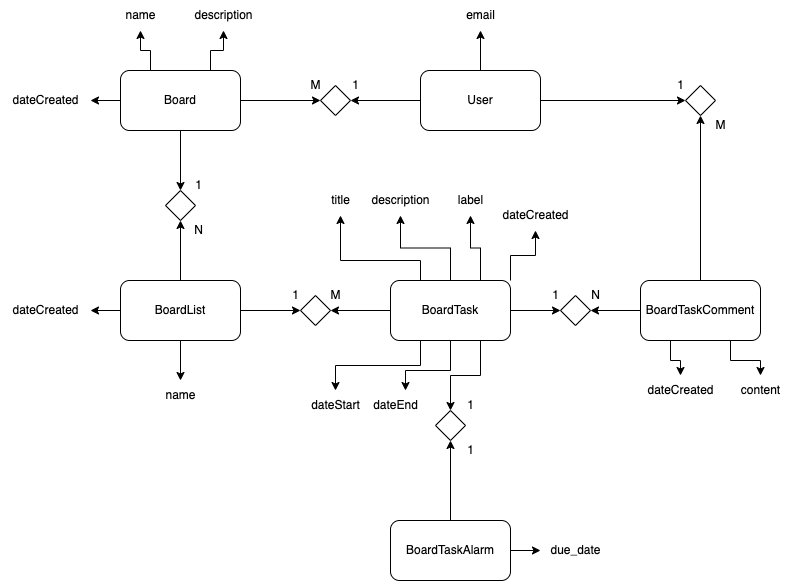

The diagram above was exported from draw.io. Its source (the exported page's mxGraphModel, read from the mxfile embedded in the PNG):
<mxGraphModel dx="801" dy="707" grid="1" gridSize="10" guides="1" tooltips="1" connect="1" arrows="1" fold="1" page="1" pageScale="1" pageWidth="827" pageHeight="1169" math="0" shadow="0">
  <root>
    <mxCell id="0" />
    <mxCell id="1" parent="0" />
    <mxCell id="27kn6AJvQ6GhU8ZaUcV4-6" style="edgeStyle=orthogonalEdgeStyle;rounded=0;orthogonalLoop=1;jettySize=auto;html=1;exitX=0.5;exitY=1;exitDx=0;exitDy=0;entryX=0.5;entryY=0;entryDx=0;entryDy=0;" parent="1" source="27kn6AJvQ6GhU8ZaUcV4-1" target="27kn6AJvQ6GhU8ZaUcV4-4" edge="1">
      <mxGeometry relative="1" as="geometry" />
    </mxCell>
    <mxCell id="27kn6AJvQ6GhU8ZaUcV4-23" style="edgeStyle=orthogonalEdgeStyle;rounded=0;orthogonalLoop=1;jettySize=auto;html=1;exitX=0.25;exitY=0;exitDx=0;exitDy=0;" parent="1" source="27kn6AJvQ6GhU8ZaUcV4-1" target="27kn6AJvQ6GhU8ZaUcV4-21" edge="1">
      <mxGeometry relative="1" as="geometry" />
    </mxCell>
    <mxCell id="27kn6AJvQ6GhU8ZaUcV4-24" style="edgeStyle=orthogonalEdgeStyle;rounded=0;orthogonalLoop=1;jettySize=auto;html=1;exitX=0.75;exitY=0;exitDx=0;exitDy=0;" parent="1" source="27kn6AJvQ6GhU8ZaUcV4-1" target="27kn6AJvQ6GhU8ZaUcV4-22" edge="1">
      <mxGeometry relative="1" as="geometry" />
    </mxCell>
    <mxCell id="27kn6AJvQ6GhU8ZaUcV4-49" style="edgeStyle=orthogonalEdgeStyle;rounded=0;orthogonalLoop=1;jettySize=auto;html=1;exitX=1;exitY=0.5;exitDx=0;exitDy=0;entryX=0;entryY=0.5;entryDx=0;entryDy=0;" parent="1" source="27kn6AJvQ6GhU8ZaUcV4-1" target="27kn6AJvQ6GhU8ZaUcV4-44" edge="1">
      <mxGeometry relative="1" as="geometry" />
    </mxCell>
    <mxCell id="mnxZM_RiEcp291N4LfBS-4" style="edgeStyle=orthogonalEdgeStyle;rounded=0;orthogonalLoop=1;jettySize=auto;html=1;exitX=0;exitY=0.5;exitDx=0;exitDy=0;" edge="1" parent="1" source="27kn6AJvQ6GhU8ZaUcV4-1" target="mnxZM_RiEcp291N4LfBS-1">
      <mxGeometry relative="1" as="geometry" />
    </mxCell>
    <mxCell id="27kn6AJvQ6GhU8ZaUcV4-1" value="Board" style="rounded=1;whiteSpace=wrap;html=1;" parent="1" vertex="1">
      <mxGeometry x="360" y="180" width="120" height="60" as="geometry" />
    </mxCell>
    <mxCell id="27kn6AJvQ6GhU8ZaUcV4-7" style="edgeStyle=orthogonalEdgeStyle;rounded=0;orthogonalLoop=1;jettySize=auto;html=1;exitX=0.5;exitY=0;exitDx=0;exitDy=0;entryX=0.5;entryY=1;entryDx=0;entryDy=0;" parent="1" source="27kn6AJvQ6GhU8ZaUcV4-2" target="27kn6AJvQ6GhU8ZaUcV4-4" edge="1">
      <mxGeometry relative="1" as="geometry" />
    </mxCell>
    <mxCell id="27kn6AJvQ6GhU8ZaUcV4-10" style="edgeStyle=orthogonalEdgeStyle;rounded=0;orthogonalLoop=1;jettySize=auto;html=1;exitX=1;exitY=0.5;exitDx=0;exitDy=0;entryX=0;entryY=0.5;entryDx=0;entryDy=0;" parent="1" source="27kn6AJvQ6GhU8ZaUcV4-2" target="27kn6AJvQ6GhU8ZaUcV4-5" edge="1">
      <mxGeometry relative="1" as="geometry" />
    </mxCell>
    <mxCell id="27kn6AJvQ6GhU8ZaUcV4-26" style="edgeStyle=orthogonalEdgeStyle;rounded=0;orthogonalLoop=1;jettySize=auto;html=1;exitX=0.5;exitY=1;exitDx=0;exitDy=0;" parent="1" source="27kn6AJvQ6GhU8ZaUcV4-2" target="27kn6AJvQ6GhU8ZaUcV4-25" edge="1">
      <mxGeometry relative="1" as="geometry" />
    </mxCell>
    <mxCell id="mnxZM_RiEcp291N4LfBS-6" style="edgeStyle=orthogonalEdgeStyle;rounded=0;orthogonalLoop=1;jettySize=auto;html=1;exitX=0;exitY=0.5;exitDx=0;exitDy=0;" edge="1" parent="1" source="27kn6AJvQ6GhU8ZaUcV4-2" target="mnxZM_RiEcp291N4LfBS-5">
      <mxGeometry relative="1" as="geometry" />
    </mxCell>
    <mxCell id="27kn6AJvQ6GhU8ZaUcV4-2" value="BoardList" style="rounded=1;whiteSpace=wrap;html=1;" parent="1" vertex="1">
      <mxGeometry x="360" y="390" width="120" height="60" as="geometry" />
    </mxCell>
    <mxCell id="27kn6AJvQ6GhU8ZaUcV4-11" style="edgeStyle=orthogonalEdgeStyle;rounded=0;orthogonalLoop=1;jettySize=auto;html=1;exitX=0;exitY=0.5;exitDx=0;exitDy=0;entryX=1;entryY=0.5;entryDx=0;entryDy=0;" parent="1" source="27kn6AJvQ6GhU8ZaUcV4-3" target="27kn6AJvQ6GhU8ZaUcV4-5" edge="1">
      <mxGeometry relative="1" as="geometry" />
    </mxCell>
    <mxCell id="27kn6AJvQ6GhU8ZaUcV4-19" style="edgeStyle=orthogonalEdgeStyle;rounded=0;orthogonalLoop=1;jettySize=auto;html=1;exitX=1;exitY=0.5;exitDx=0;exitDy=0;" parent="1" source="27kn6AJvQ6GhU8ZaUcV4-3" target="27kn6AJvQ6GhU8ZaUcV4-16" edge="1">
      <mxGeometry relative="1" as="geometry" />
    </mxCell>
    <mxCell id="27kn6AJvQ6GhU8ZaUcV4-59" style="edgeStyle=orthogonalEdgeStyle;rounded=0;orthogonalLoop=1;jettySize=auto;html=1;exitX=0.25;exitY=0;exitDx=0;exitDy=0;" parent="1" source="27kn6AJvQ6GhU8ZaUcV4-3" target="27kn6AJvQ6GhU8ZaUcV4-27" edge="1">
      <mxGeometry relative="1" as="geometry">
        <Array as="points">
          <mxPoint x="660" y="370" />
          <mxPoint x="580" y="370" />
        </Array>
      </mxGeometry>
    </mxCell>
    <mxCell id="27kn6AJvQ6GhU8ZaUcV4-60" style="edgeStyle=orthogonalEdgeStyle;rounded=0;orthogonalLoop=1;jettySize=auto;html=1;exitX=0.5;exitY=0;exitDx=0;exitDy=0;" parent="1" source="27kn6AJvQ6GhU8ZaUcV4-3" target="27kn6AJvQ6GhU8ZaUcV4-28" edge="1">
      <mxGeometry relative="1" as="geometry" />
    </mxCell>
    <mxCell id="27kn6AJvQ6GhU8ZaUcV4-61" style="edgeStyle=orthogonalEdgeStyle;rounded=0;orthogonalLoop=1;jettySize=auto;html=1;exitX=0.75;exitY=0;exitDx=0;exitDy=0;" parent="1" source="27kn6AJvQ6GhU8ZaUcV4-3" target="27kn6AJvQ6GhU8ZaUcV4-33" edge="1">
      <mxGeometry relative="1" as="geometry" />
    </mxCell>
    <mxCell id="27kn6AJvQ6GhU8ZaUcV4-71" style="edgeStyle=orthogonalEdgeStyle;rounded=0;orthogonalLoop=1;jettySize=auto;html=1;exitX=0.75;exitY=1;exitDx=0;exitDy=0;entryX=0.5;entryY=0;entryDx=0;entryDy=0;" parent="1" source="27kn6AJvQ6GhU8ZaUcV4-3" target="27kn6AJvQ6GhU8ZaUcV4-67" edge="1">
      <mxGeometry relative="1" as="geometry" />
    </mxCell>
    <mxCell id="27kn6AJvQ6GhU8ZaUcV4-77" style="edgeStyle=orthogonalEdgeStyle;rounded=0;orthogonalLoop=1;jettySize=auto;html=1;exitX=0.25;exitY=1;exitDx=0;exitDy=0;" parent="1" source="27kn6AJvQ6GhU8ZaUcV4-3" target="27kn6AJvQ6GhU8ZaUcV4-75" edge="1">
      <mxGeometry relative="1" as="geometry" />
    </mxCell>
    <mxCell id="27kn6AJvQ6GhU8ZaUcV4-79" style="edgeStyle=orthogonalEdgeStyle;rounded=0;orthogonalLoop=1;jettySize=auto;html=1;exitX=0.5;exitY=1;exitDx=0;exitDy=0;" parent="1" source="27kn6AJvQ6GhU8ZaUcV4-3" target="27kn6AJvQ6GhU8ZaUcV4-76" edge="1">
      <mxGeometry relative="1" as="geometry">
        <Array as="points">
          <mxPoint x="690" y="480" />
          <mxPoint x="645" y="480" />
        </Array>
      </mxGeometry>
    </mxCell>
    <mxCell id="mnxZM_RiEcp291N4LfBS-8" style="edgeStyle=orthogonalEdgeStyle;rounded=0;orthogonalLoop=1;jettySize=auto;html=1;exitX=1;exitY=0;exitDx=0;exitDy=0;" edge="1" parent="1" source="27kn6AJvQ6GhU8ZaUcV4-3" target="mnxZM_RiEcp291N4LfBS-7">
      <mxGeometry relative="1" as="geometry" />
    </mxCell>
    <mxCell id="27kn6AJvQ6GhU8ZaUcV4-3" value="BoardTask" style="rounded=1;whiteSpace=wrap;html=1;" parent="1" vertex="1">
      <mxGeometry x="630" y="390" width="120" height="60" as="geometry" />
    </mxCell>
    <mxCell id="27kn6AJvQ6GhU8ZaUcV4-4" value="" style="rhombus;whiteSpace=wrap;html=1;" parent="1" vertex="1">
      <mxGeometry x="405" y="300" width="30" height="30" as="geometry" />
    </mxCell>
    <mxCell id="27kn6AJvQ6GhU8ZaUcV4-5" value="" style="rhombus;whiteSpace=wrap;html=1;" parent="1" vertex="1">
      <mxGeometry x="540" y="405" width="30" height="30" as="geometry" />
    </mxCell>
    <mxCell id="27kn6AJvQ6GhU8ZaUcV4-8" value="1" style="text;html=1;align=center;verticalAlign=middle;resizable=0;points=[];autosize=1;strokeColor=none;fillColor=none;" parent="1" vertex="1">
      <mxGeometry x="423" y="280" width="30" height="30" as="geometry" />
    </mxCell>
    <mxCell id="27kn6AJvQ6GhU8ZaUcV4-9" value="N" style="text;html=1;align=center;verticalAlign=middle;resizable=0;points=[];autosize=1;strokeColor=none;fillColor=none;" parent="1" vertex="1">
      <mxGeometry x="423" y="325" width="30" height="30" as="geometry" />
    </mxCell>
    <mxCell id="27kn6AJvQ6GhU8ZaUcV4-12" value="1" style="text;html=1;align=center;verticalAlign=middle;resizable=0;points=[];autosize=1;strokeColor=none;fillColor=none;" parent="1" vertex="1">
      <mxGeometry x="520" y="390" width="30" height="30" as="geometry" />
    </mxCell>
    <mxCell id="27kn6AJvQ6GhU8ZaUcV4-13" value="M" style="text;html=1;align=center;verticalAlign=middle;resizable=0;points=[];autosize=1;strokeColor=none;fillColor=none;" parent="1" vertex="1">
      <mxGeometry x="560" y="390" width="30" height="30" as="geometry" />
    </mxCell>
    <mxCell id="27kn6AJvQ6GhU8ZaUcV4-20" style="edgeStyle=orthogonalEdgeStyle;rounded=0;orthogonalLoop=1;jettySize=auto;html=1;exitX=0;exitY=0.5;exitDx=0;exitDy=0;" parent="1" source="27kn6AJvQ6GhU8ZaUcV4-15" target="27kn6AJvQ6GhU8ZaUcV4-16" edge="1">
      <mxGeometry relative="1" as="geometry" />
    </mxCell>
    <mxCell id="27kn6AJvQ6GhU8ZaUcV4-37" style="edgeStyle=orthogonalEdgeStyle;rounded=0;orthogonalLoop=1;jettySize=auto;html=1;exitX=0.25;exitY=1;exitDx=0;exitDy=0;" parent="1" source="27kn6AJvQ6GhU8ZaUcV4-15" target="27kn6AJvQ6GhU8ZaUcV4-35" edge="1">
      <mxGeometry relative="1" as="geometry" />
    </mxCell>
    <mxCell id="27kn6AJvQ6GhU8ZaUcV4-38" style="edgeStyle=orthogonalEdgeStyle;rounded=0;orthogonalLoop=1;jettySize=auto;html=1;exitX=0.75;exitY=1;exitDx=0;exitDy=0;" parent="1" source="27kn6AJvQ6GhU8ZaUcV4-15" target="27kn6AJvQ6GhU8ZaUcV4-36" edge="1">
      <mxGeometry relative="1" as="geometry" />
    </mxCell>
    <mxCell id="27kn6AJvQ6GhU8ZaUcV4-55" style="edgeStyle=orthogonalEdgeStyle;rounded=0;orthogonalLoop=1;jettySize=auto;html=1;exitX=0.5;exitY=0;exitDx=0;exitDy=0;entryX=0.5;entryY=1;entryDx=0;entryDy=0;" parent="1" source="27kn6AJvQ6GhU8ZaUcV4-15" target="27kn6AJvQ6GhU8ZaUcV4-50" edge="1">
      <mxGeometry relative="1" as="geometry" />
    </mxCell>
    <mxCell id="27kn6AJvQ6GhU8ZaUcV4-15" value="BoardTaskComment" style="rounded=1;whiteSpace=wrap;html=1;" parent="1" vertex="1">
      <mxGeometry x="880" y="390" width="120" height="60" as="geometry" />
    </mxCell>
    <mxCell id="27kn6AJvQ6GhU8ZaUcV4-16" value="" style="rhombus;whiteSpace=wrap;html=1;" parent="1" vertex="1">
      <mxGeometry x="800" y="405" width="30" height="30" as="geometry" />
    </mxCell>
    <mxCell id="27kn6AJvQ6GhU8ZaUcV4-17" value="1" style="text;html=1;align=center;verticalAlign=middle;resizable=0;points=[];autosize=1;strokeColor=none;fillColor=none;" parent="1" vertex="1">
      <mxGeometry x="780" y="390" width="30" height="30" as="geometry" />
    </mxCell>
    <mxCell id="27kn6AJvQ6GhU8ZaUcV4-18" value="N" style="text;html=1;align=center;verticalAlign=middle;resizable=0;points=[];autosize=1;strokeColor=none;fillColor=none;" parent="1" vertex="1">
      <mxGeometry x="820" y="390" width="30" height="30" as="geometry" />
    </mxCell>
    <mxCell id="27kn6AJvQ6GhU8ZaUcV4-21" value="name" style="text;html=1;align=center;verticalAlign=middle;resizable=0;points=[];autosize=1;strokeColor=none;fillColor=none;" parent="1" vertex="1">
      <mxGeometry x="355" y="110" width="50" height="30" as="geometry" />
    </mxCell>
    <mxCell id="27kn6AJvQ6GhU8ZaUcV4-22" value="description" style="text;html=1;align=center;verticalAlign=middle;resizable=0;points=[];autosize=1;strokeColor=none;fillColor=none;" parent="1" vertex="1">
      <mxGeometry x="423" y="110" width="80" height="30" as="geometry" />
    </mxCell>
    <mxCell id="27kn6AJvQ6GhU8ZaUcV4-25" value="name" style="text;html=1;align=center;verticalAlign=middle;resizable=0;points=[];autosize=1;strokeColor=none;fillColor=none;" parent="1" vertex="1">
      <mxGeometry x="395" y="490" width="50" height="30" as="geometry" />
    </mxCell>
    <mxCell id="27kn6AJvQ6GhU8ZaUcV4-27" value="title" style="text;html=1;align=center;verticalAlign=middle;resizable=0;points=[];autosize=1;strokeColor=none;fillColor=none;" parent="1" vertex="1">
      <mxGeometry x="560" y="295" width="40" height="30" as="geometry" />
    </mxCell>
    <mxCell id="27kn6AJvQ6GhU8ZaUcV4-28" value="description" style="text;html=1;align=center;verticalAlign=middle;resizable=0;points=[];autosize=1;strokeColor=none;fillColor=none;" parent="1" vertex="1">
      <mxGeometry x="600" y="295" width="80" height="30" as="geometry" />
    </mxCell>
    <mxCell id="27kn6AJvQ6GhU8ZaUcV4-33" value="label" style="text;html=1;align=center;verticalAlign=middle;resizable=0;points=[];autosize=1;strokeColor=none;fillColor=none;" parent="1" vertex="1">
      <mxGeometry x="685" y="295" width="50" height="30" as="geometry" />
    </mxCell>
    <mxCell id="27kn6AJvQ6GhU8ZaUcV4-35" value="dateCreated" style="text;html=1;align=center;verticalAlign=middle;resizable=0;points=[];autosize=1;strokeColor=none;fillColor=none;" parent="1" vertex="1">
      <mxGeometry x="875" y="485" width="90" height="30" as="geometry" />
    </mxCell>
    <mxCell id="27kn6AJvQ6GhU8ZaUcV4-36" value="content" style="text;html=1;align=center;verticalAlign=middle;resizable=0;points=[];autosize=1;strokeColor=none;fillColor=none;" parent="1" vertex="1">
      <mxGeometry x="970" y="485" width="60" height="30" as="geometry" />
    </mxCell>
    <mxCell id="27kn6AJvQ6GhU8ZaUcV4-47" style="edgeStyle=orthogonalEdgeStyle;rounded=0;orthogonalLoop=1;jettySize=auto;html=1;exitX=0;exitY=0.5;exitDx=0;exitDy=0;entryX=1;entryY=0.5;entryDx=0;entryDy=0;" parent="1" source="27kn6AJvQ6GhU8ZaUcV4-39" target="27kn6AJvQ6GhU8ZaUcV4-44" edge="1">
      <mxGeometry relative="1" as="geometry" />
    </mxCell>
    <mxCell id="27kn6AJvQ6GhU8ZaUcV4-54" style="edgeStyle=orthogonalEdgeStyle;rounded=0;orthogonalLoop=1;jettySize=auto;html=1;exitX=1;exitY=0.5;exitDx=0;exitDy=0;entryX=0;entryY=0.5;entryDx=0;entryDy=0;" parent="1" source="27kn6AJvQ6GhU8ZaUcV4-39" target="27kn6AJvQ6GhU8ZaUcV4-50" edge="1">
      <mxGeometry relative="1" as="geometry" />
    </mxCell>
    <mxCell id="27kn6AJvQ6GhU8ZaUcV4-57" style="edgeStyle=orthogonalEdgeStyle;rounded=0;orthogonalLoop=1;jettySize=auto;html=1;exitX=0.5;exitY=0;exitDx=0;exitDy=0;" parent="1" source="27kn6AJvQ6GhU8ZaUcV4-39" target="27kn6AJvQ6GhU8ZaUcV4-56" edge="1">
      <mxGeometry relative="1" as="geometry" />
    </mxCell>
    <mxCell id="27kn6AJvQ6GhU8ZaUcV4-39" value="User" style="rounded=1;whiteSpace=wrap;html=1;" parent="1" vertex="1">
      <mxGeometry x="660" y="180" width="120" height="60" as="geometry" />
    </mxCell>
    <mxCell id="27kn6AJvQ6GhU8ZaUcV4-44" value="" style="rhombus;whiteSpace=wrap;html=1;" parent="1" vertex="1">
      <mxGeometry x="560" y="195" width="30" height="30" as="geometry" />
    </mxCell>
    <mxCell id="27kn6AJvQ6GhU8ZaUcV4-45" value="1" style="text;html=1;align=center;verticalAlign=middle;resizable=0;points=[];autosize=1;strokeColor=none;fillColor=none;" parent="1" vertex="1">
      <mxGeometry x="580" y="180" width="30" height="30" as="geometry" />
    </mxCell>
    <mxCell id="27kn6AJvQ6GhU8ZaUcV4-46" value="M" style="text;html=1;align=center;verticalAlign=middle;resizable=0;points=[];autosize=1;strokeColor=none;fillColor=none;" parent="1" vertex="1">
      <mxGeometry x="540" y="180" width="30" height="30" as="geometry" />
    </mxCell>
    <mxCell id="27kn6AJvQ6GhU8ZaUcV4-50" value="" style="rhombus;whiteSpace=wrap;html=1;" parent="1" vertex="1">
      <mxGeometry x="925" y="195" width="30" height="30" as="geometry" />
    </mxCell>
    <mxCell id="27kn6AJvQ6GhU8ZaUcV4-51" value="1" style="text;html=1;align=center;verticalAlign=middle;resizable=0;points=[];autosize=1;strokeColor=none;fillColor=none;" parent="1" vertex="1">
      <mxGeometry x="905" y="180" width="30" height="30" as="geometry" />
    </mxCell>
    <mxCell id="27kn6AJvQ6GhU8ZaUcV4-52" value="M" style="text;html=1;align=center;verticalAlign=middle;resizable=0;points=[];autosize=1;strokeColor=none;fillColor=none;" parent="1" vertex="1">
      <mxGeometry x="945" y="220" width="30" height="30" as="geometry" />
    </mxCell>
    <mxCell id="27kn6AJvQ6GhU8ZaUcV4-56" value="email" style="text;html=1;align=center;verticalAlign=middle;resizable=0;points=[];autosize=1;strokeColor=none;fillColor=none;" parent="1" vertex="1">
      <mxGeometry x="695" y="110" width="50" height="30" as="geometry" />
    </mxCell>
    <mxCell id="27kn6AJvQ6GhU8ZaUcV4-66" style="edgeStyle=orthogonalEdgeStyle;rounded=0;orthogonalLoop=1;jettySize=auto;html=1;exitX=1;exitY=0.5;exitDx=0;exitDy=0;" parent="1" source="27kn6AJvQ6GhU8ZaUcV4-58" target="27kn6AJvQ6GhU8ZaUcV4-65" edge="1">
      <mxGeometry relative="1" as="geometry" />
    </mxCell>
    <mxCell id="27kn6AJvQ6GhU8ZaUcV4-72" style="edgeStyle=orthogonalEdgeStyle;rounded=0;orthogonalLoop=1;jettySize=auto;html=1;exitX=0.5;exitY=0;exitDx=0;exitDy=0;entryX=0.5;entryY=1;entryDx=0;entryDy=0;" parent="1" source="27kn6AJvQ6GhU8ZaUcV4-58" target="27kn6AJvQ6GhU8ZaUcV4-67" edge="1">
      <mxGeometry relative="1" as="geometry" />
    </mxCell>
    <mxCell id="27kn6AJvQ6GhU8ZaUcV4-58" value="BoardTaskAlarm" style="rounded=1;whiteSpace=wrap;html=1;" parent="1" vertex="1">
      <mxGeometry x="630" y="630" width="120" height="60" as="geometry" />
    </mxCell>
    <mxCell id="27kn6AJvQ6GhU8ZaUcV4-65" value="due_date" style="text;html=1;align=center;verticalAlign=middle;resizable=0;points=[];autosize=1;strokeColor=none;fillColor=none;" parent="1" vertex="1">
      <mxGeometry x="780" y="645" width="70" height="30" as="geometry" />
    </mxCell>
    <mxCell id="27kn6AJvQ6GhU8ZaUcV4-67" value="" style="rhombus;whiteSpace=wrap;html=1;" parent="1" vertex="1">
      <mxGeometry x="675" y="520" width="30" height="30" as="geometry" />
    </mxCell>
    <mxCell id="27kn6AJvQ6GhU8ZaUcV4-73" value="1" style="text;html=1;align=center;verticalAlign=middle;resizable=0;points=[];autosize=1;strokeColor=none;fillColor=none;" parent="1" vertex="1">
      <mxGeometry x="695" y="545" width="30" height="30" as="geometry" />
    </mxCell>
    <mxCell id="27kn6AJvQ6GhU8ZaUcV4-74" value="1" style="text;html=1;align=center;verticalAlign=middle;resizable=0;points=[];autosize=1;strokeColor=none;fillColor=none;" parent="1" vertex="1">
      <mxGeometry x="695" y="500" width="30" height="30" as="geometry" />
    </mxCell>
    <mxCell id="27kn6AJvQ6GhU8ZaUcV4-75" value="dateStart" style="text;html=1;align=center;verticalAlign=middle;resizable=0;points=[];autosize=1;strokeColor=none;fillColor=none;" parent="1" vertex="1">
      <mxGeometry x="540" y="500" width="70" height="30" as="geometry" />
    </mxCell>
    <mxCell id="27kn6AJvQ6GhU8ZaUcV4-76" value="dateEnd" style="text;html=1;align=center;verticalAlign=middle;resizable=0;points=[];autosize=1;strokeColor=none;fillColor=none;" parent="1" vertex="1">
      <mxGeometry x="600" y="500" width="70" height="30" as="geometry" />
    </mxCell>
    <mxCell id="mnxZM_RiEcp291N4LfBS-1" value="dateCreated" style="text;html=1;align=center;verticalAlign=middle;resizable=0;points=[];autosize=1;strokeColor=none;fillColor=none;" vertex="1" parent="1">
      <mxGeometry x="240" y="195" width="90" height="30" as="geometry" />
    </mxCell>
    <mxCell id="mnxZM_RiEcp291N4LfBS-5" value="dateCreated" style="text;html=1;align=center;verticalAlign=middle;resizable=0;points=[];autosize=1;strokeColor=none;fillColor=none;" vertex="1" parent="1">
      <mxGeometry x="240" y="405" width="90" height="30" as="geometry" />
    </mxCell>
    <mxCell id="mnxZM_RiEcp291N4LfBS-7" value="dateCreated" style="text;html=1;align=center;verticalAlign=middle;resizable=0;points=[];autosize=1;strokeColor=none;fillColor=none;" vertex="1" parent="1">
      <mxGeometry x="730" y="310" width="90" height="30" as="geometry" />
    </mxCell>
  </root>
</mxGraphModel>